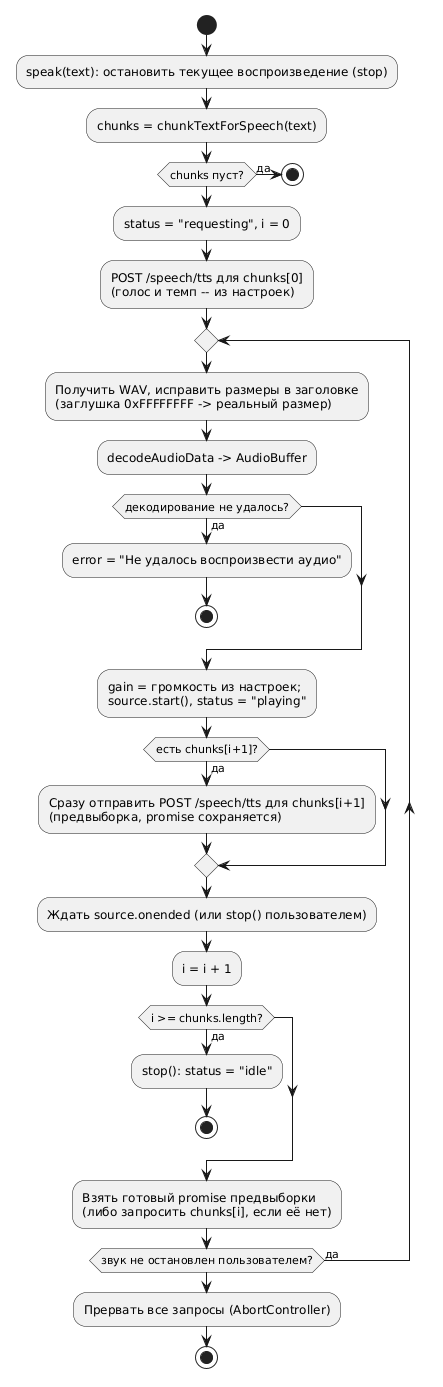

The diagram above was rendered by PlantUML. Its source (embedded in the PNG):
@startuml tts-playback

' =====================================================================
'  Потоковое озвучивание с упреждающей выборкой следующего фрагмента
'  (SpeechPlaybackContext.tsx): пока звучит фрагмент i, запрос на синтез
'  фрагмента i+1 уже отправлен, поэтому пауза между фрагментами --
'  только разница (время синтеза - длительность звучания), если она > 0.
' =====================================================================

start
:speak(text): остановить текущее воспроизведение (stop);
:chunks = chunkTextForSpeech(text);
if (chunks пуст?) then (да)
  stop
endif
:status = "requesting", i = 0;
:POST /speech/tts для chunks[0]\n(голос и темп -- из настроек);
repeat
  :Получить WAV, исправить размеры в заголовке\n(заглушка 0xFFFFFFFF -> реальный размер);
  :decodeAudioData -> AudioBuffer;
  if (декодирование не удалось?) then (да)
    :error = "Не удалось воспроизвести аудио";
    stop
  endif
  :gain = громкость из настроек;\nsource.start(), status = "playing";
  if (есть chunks[i+1]?) then (да)
    :Сразу отправить POST /speech/tts для chunks[i+1]\n(предвыборка, promise сохраняется);
  endif
  :Ждать source.onended (или stop() пользователем);
  :i = i + 1;
  if (i >= chunks.length?) then (да)
    :stop(): status = "idle";
    stop
  endif
  :Взять готовый promise предвыборки\n(либо запросить chunks[i], если её нет);
repeat while (звук не остановлен пользователем?) is (да)
:Прервать все запросы (AbortController);
stop

@enduml